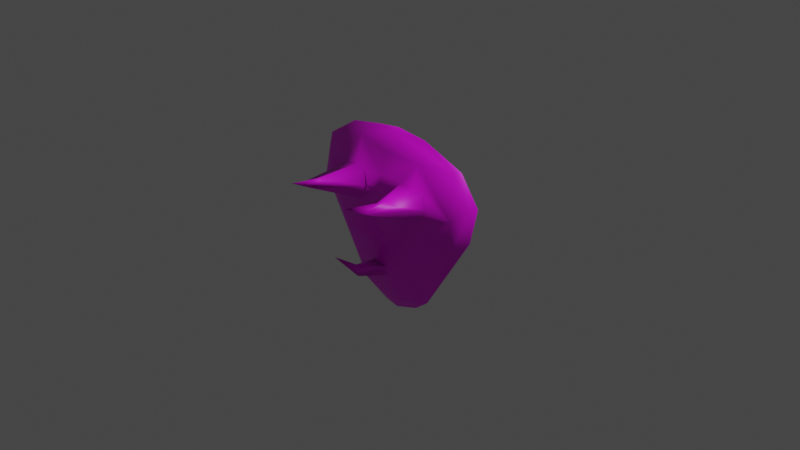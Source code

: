 # Source: Shield2.blend  (saved by Blender 2.83.19; exported with 4.5.12 LTS)
import bpy
from mathutils import Matrix  # noqa: F401  (used for matrix-valued properties, if any)

bpy.ops.wm.read_factory_settings(use_empty=True)
scene = bpy.context.scene
scene.name = 'Scene'

# ---- collections
col_collection = bpy.data.collections.new('Collection'); scene.collection.children.link(col_collection)

# ---- images (referenced by path relative to the original .blend; pixels are not part of the script)
import os
ASSET_DIR = os.environ.get("B2B_ASSET_DIR", "")  # directory of the original .blend (textures are referenced by path, not embedded)
HERE = os.path.dirname(os.path.abspath(__file__))  # packed textures are extracted next to this script under _unpacked/

def load_image(name, relpath, width, height, colorspace="sRGB"):
    """Load a texture the original file referenced (path relative to the .blend, or extracted next to this script)."""
    p = next((c for c in (os.path.join(HERE, relpath), os.path.join(ASSET_DIR, relpath)) if relpath and os.path.exists(c)), "")
    if p:
        img = bpy.data.images.load(p, check_existing=True)
        img.name = name
    else:  # same state as the original file: an image datablock whose file is absent (Cycles renders it pink)
        img = bpy.data.images.new(name, width, height)
        img.source = "FILE"
        img.filepath = "//" + (relpath or name)
    img.colorspace_settings.name = colorspace
    return img
img_shield2texture = load_image('Shield2Texture', 'Textures/Shield2Texture.png', 1024, 1024, 'sRGB')

# ---- materials (node trees are filled in below, after node groups)
mat_material_001 = bpy.data.materials.new('Material.001')
mat_material_001.use_transparent_shadow = False

# ---- material node trees
mat_material_001.use_nodes = True; mat_material_001.node_tree.nodes.clear()
_N = mat_material_001.node_tree.nodes; _L = mat_material_001.node_tree.links
n0 = _N.new('ShaderNodeBsdfPrincipled'); n0.name = 'Principled BSDF'; n0.location = (10, 300)
n0.distribution = 'GGX'
n0.subsurface_method = 'BURLEY'
n0.inputs[3].default_value = 1.45
n0.inputs[27].default_value = (0.0, 0.0, 0.0, 1.0)
n0.inputs[28].default_value = 1.0
n1 = _N.new('ShaderNodeOutputMaterial'); n1.name = 'Material Output'; n1.location = (300, 300)
n2 = _N.new('ShaderNodeTexImage'); n2.name = 'Image Texture'; n2.location = (-280, 280)
n2.image = img_shield2texture
_L.new(n0.outputs[0], n1.inputs[0])
_L.new(n2.outputs[0], n0.inputs[0])
n1.is_active_output = True

# ---- world
world_world = bpy.data.worlds.new('World'); scene.world = world_world
world_world.use_nodes = True; world_world.node_tree.nodes.clear()
_N = world_world.node_tree.nodes; _L = world_world.node_tree.links
n0 = _N.new('ShaderNodeOutputWorld'); n0.name = 'World Output'; n0.location = (300, 300)
n1 = _N.new('ShaderNodeBackground'); n1.name = 'Background'; n1.location = (10, 300)
n1.inputs[0].default_value = (0.05088, 0.05088, 0.05088, 1.0)
_L.new(n1.outputs[0], n0.inputs[0])
n0.is_active_output = True
world_world.color = (0.05088, 0.05088, 0.05088)
world_world.use_sun_shadow = False
world_world.sun_shadow_jitter_overblur = 0.0

# ---- cameras
cam_camera = bpy.data.cameras.new('Camera')
cam_camera.clip_end = 100.0
cam_camera.ortho_scale = 7.314

# ---- lights
light_light = bpy.data.lights.new('Light', 'POINT')
light_light.transmission_factor = 0.0
light_light.energy = 1000.0
light_light.shadow_soft_size = 0.1
light_light.shadow_maximum_resolution = 0.006
light_light.use_absolute_resolution = True

# ---- meshes
me_sphere = bpy.data.meshes.new('Sphere')
me_sphere.from_pydata([(1.07, 0.001235, 0.4699), (1.042, -0.07897, 0.4784), (0.8566, -0.1326, -0.05274), (0.4369, -0.02073, -0.7958), (0.8257, -0.06671, 0.7762), (0.891, -0.1851, 0.335), (0.5536, -0.206, 0.5171), (0.6051, -0.2289, 0.3827), (0.547, -0.243, 0.2506), (0.3953, -0.2701, 0.1951), (0.4344, -0.1647, 0.7808), (0.2765, -0.237, 0.5562), (0.1769, -0.2701, 0.3827), (0.3357, -0.2691, -0.288), (0.08967, -0.2696, -0.4094), (0.07778, -0.249, -0.5287), (0.2118, -0.1654, -0.7952), (0.4026, -0.6632, 0.526), (0.4759, -0.8776, 0.5056), (0.398, -0.7758, 0.4639), (0.3899, -1.042, 0.586), (0.9901, -0.01006, 0.0878), (-0.009495, 0.001576, 0.9904), (0.2644, -0.009929, -0.9321), (0.8608, -0.01011, 0.7832), (0.3662, -0.007101, 0.9608), (0.09062, -0.2762, -0.1026), (0.2459, -0.2767, 0.2352), (0.08719, -0.2505, 0.4855), (0.04776, -0.04992, 0.4245), (0.06076, -0.07469, -0.07269), (0.04006, -0.01927, 0.206), (0.0441, -0.08706, 0.206), (-1.021, -0.09463, 0.2172), (-0.6334, -0.01753, 0.8941), (-0.9782, -0.03559, 0.672), (-0.4026, -0.01192, -0.8391), (-0.8512, -0.1765, 0.4486), (-0.5536, -0.206, 0.5171), (-0.6051, -0.2289, 0.3827), (-0.2989, -0.1844, -0.7143), (0.0, 1.108e-05, -1.0), (-0.2396, -0.03111, 0.9724), (-0.3801, -0.2289, 0.5556), (-0.4947, -0.2555, 0.2062), (-0.1439, -0.04227, -0.9725), (-0.3863, -0.1448, 0.8436), (-0.2341, -0.243, 0.5214), (-0.1769, -0.2701, 0.3827), (-0.4651, -0.2784, -0.1395), (-0.05727, -0.2493, -0.5492), (0.004601, -0.06983, 0.976), (0.000589, -0.1816, 0.8002), (-0.2394, -0.2902, 0.2398), (0.0, -0.2806, 6.921e-08), (0.0, -0.2923, -0.1951), (-0.08261, -0.2749, -0.3893), (0.0528, -0.07801, -0.9717), (-0.5007, -0.8316, 0.4931), (-0.4049, -0.6663, 0.5271), (-0.4096, -0.7986, 0.4565), (-0.0007114, -0.5646, -0.4491), (-0.0002082, -0.8593, -0.1261), (-0.3899, -1.042, 0.586), (-1.07, 0.0009361, 0.4678), (-1.016, -0.006405, 0.1439), (-0.1017, -0.2789, -0.09077), (-0.08093, -0.2473, 0.4807), (6.473e-06, -0.1616, -0.8283), (-0.0006206, -0.2464, 0.5646), (-0.04753, -0.04915, 0.4242), (0.0002746, -0.2777, 0.3708), (0.0, -0.1737, -0.003561), (0.0, -0.1826, -0.1874), (-0.06357, -0.08279, -0.08169), (0.0, -0.02, -0.1487), (0.0, 0.01133, 0.4702), (0.0, -0.1235, 0.3651), (0.0, 0.01133, 0.206), (-0.04006, -0.01927, 0.206), (-0.0441, -0.08706, 0.206), (0.0, -0.1227, 0.2017), (0.03459, -0.5556, -0.3302), (-0.04494, -0.5465, -0.3408), (0.4151, -0.2215, 0.5366), (0.5148, -0.5418, 0.4921), (0.4069, -0.5573, 0.5217)], [], [(21, 1, 2), (25, 4, 24), (24, 1, 0), (23, 3, 57), (25, 22, 51), (41, 23, 57), (2, 1, 5), (4, 5, 1), (51, 10, 4), (3, 2, 16), (5, 7, 8), (5, 8, 13), (10, 6, 5), (10, 11, 84, 6), (27, 19, 12), (13, 14, 15), (16, 50, 68), (10, 69, 11), (12, 69, 71), (13, 53, 54), (13, 54, 55), (14, 55, 56), (51, 52, 10), (14, 61, 15), (9, 19, 27), (12, 17, 11), (7, 18, 8), (11, 86, 84), (11, 17, 86), (19, 18, 20), (17, 19, 20), (53, 12, 71), (73, 30, 26), (54, 30, 72), (30, 78, 31), (29, 78, 76), (69, 29, 76), (81, 31, 32), (77, 32, 29), (30, 31, 32), (72, 32, 81), (65, 33, 64), (36, 33, 65), (36, 40, 33), (46, 34, 35), (45, 40, 36), (40, 49, 33), (49, 44, 37), (46, 42, 34), (38, 46, 37), (43, 46, 38), (60, 53, 48), (49, 53, 44), (42, 51, 22), (47, 46, 43), (69, 46, 47), (48, 69, 47), (45, 68, 40), (41, 57, 45), (56, 55, 49), (61, 56, 50), (39, 58, 38), (60, 44, 53), (43, 59, 47), (59, 48, 47), (58, 39, 44), (58, 43, 38), (63, 59, 58), (56, 83, 82), (60, 63, 58), (70, 71, 67), (73, 54, 55), (54, 74, 66), (74, 55, 66), (74, 78, 75), (78, 70, 76), (70, 77, 71), (79, 81, 80), (80, 77, 70), (77, 78, 76), (78, 72, 75), (72, 80, 74), (21, 0, 1), (3, 21, 2), (24, 4, 1), (25, 51, 4), (4, 10, 5), (57, 3, 16), (2, 5, 13), (16, 2, 13), (5, 6, 7), (13, 8, 9), (13, 9, 27), (13, 15, 16), (16, 15, 50), (10, 52, 69), (12, 11, 69), (57, 16, 68), (13, 27, 53), (14, 13, 55), (82, 61, 14), (9, 8, 18), (7, 6, 85, 18), (9, 18, 19), (12, 19, 17), (86, 17, 18), (50, 15, 61), (28, 29, 69), (53, 27, 12), (73, 75, 30), (54, 26, 30), (55, 73, 26), (30, 75, 78), (29, 31, 78), (29, 71, 77), (81, 78, 31), (29, 32, 31), (77, 81, 32), (72, 30, 32), (33, 35, 64), (33, 37, 35), (37, 46, 35), (33, 49, 37), (37, 44, 39), (39, 38, 37), (46, 51, 42), (40, 56, 49), (40, 50, 56), (40, 68, 50), (69, 52, 46), (48, 71, 69), (45, 57, 68), (53, 71, 48), (49, 54, 53), (49, 55, 54), (52, 51, 46), (61, 83, 56), (44, 60, 58), (59, 60, 48), (58, 59, 43), (59, 63, 60), (69, 70, 67), (28, 71, 29), (74, 75, 73), (73, 72, 54), (54, 72, 74), (74, 73, 55), (74, 79, 78), (73, 75, 72), (78, 79, 70), (69, 76, 70), (79, 78, 81), (79, 80, 70), (80, 81, 77), (77, 81, 78), (74, 80, 79), (78, 81, 72), (72, 81, 80), (62, 82, 83), (56, 82, 14), (82, 62, 61), (61, 62, 83), (84, 85, 6), (84, 86, 85), (86, 18, 85), (20, 18, 17)])
me_sphere.polygons.foreach_set('use_smooth', [True] * 166)
_uv = me_sphere.uv_layers.new(name='UVMap')
_uv.uv.foreach_set('vector', [0.2009, 0.7659, 0.05085, 0.6537, 0.2896, 0.7284, 0.1241, 0.2687, 0.03368, 0.47, 0.0001539, 0.4738, 0.0001539, 0.4738, 0.05085, 0.6537, 0.008701, 0.6914, 0.6752, 0.797, 0.5991, 0.809, 0.7303, 0.7423, 0.1241, 0.2687, 0.2326, 0.1388, 0.2492, 0.1663, 0.7617, 0.753, 0.6752, 0.797, 0.7303, 0.7423, 0.2896, 0.7284, 0.05085, 0.6537, 0.1648, 0.6293, 0.03368, 0.47, 0.1648, 0.6293, 0.05085, 0.6537, 0.2492, 0.1663, 0.1768, 0.3586, 0.03368, 0.47, 0.5991, 0.809, 0.2896, 0.7284, 0.6499, 0.7281, 0.1648, 0.6293, 0.2499, 0.5178, 0.2941, 0.536, 0.1648, 0.6293, 0.2941, 0.536, 0.4917, 0.6299, 0.1768, 0.3586, 0.2266, 0.4699, 0.1648, 0.6293, 0.1768, 0.3586, 0.2934, 0.3931, 0.253, 0.4268, 0.2266, 0.4699, 0.374, 0.4653, 0.2925, 0.4641, 0.3595, 0.4146, 0.4917, 0.6299, 0.5934, 0.5948, 0.6179, 0.6188, 0.6499, 0.7281, 0.6469, 0.5996, 0.7052, 0.6897, 0.1768, 0.3586, 0.3743, 0.3104, 0.2934, 0.3931, 0.3595, 0.4146, 0.3743, 0.3104, 0.4246, 0.3683, 0.4917, 0.6299, 0.5256, 0.3326, 0.5117, 0.4633, 0.4917, 0.6299, 0.5117, 0.4633, 0.5591, 0.5215, 0.5934, 0.5948, 0.5591, 0.5215, 0.6223, 0.5624, 0.2492, 0.1663, 0.308, 0.2335, 0.1768, 0.3586, 0.5934, 0.5948, 0.6133, 0.5881, 0.6179, 0.6188, 0.3442, 0.5121, 0.2925, 0.4641, 0.374, 0.4653, 0.3595, 0.4146, 0.2936, 0.4648, 0.2934, 0.3931, 0.2499, 0.5178, 0.293, 0.4546, 0.2941, 0.536, 0.2934, 0.3931, 0.2931, 0.4629, 0.253, 0.4268, 0.2934, 0.3931, 0.2936, 0.4648, 0.2931, 0.4629, 0.2925, 0.4641, 0.293, 0.4546, 0.293, 0.4512, 0.2936, 0.4648, 0.2925, 0.4641, 0.293, 0.4512, 0.5256, 0.3326, 0.3595, 0.4146, 0.4246, 0.3683, 0.287, 0.9041, 0.2551, 0.9099, 0.2654, 0.8739, 0.1134, 0.8728, 0.09675, 0.8286, 0.1143, 0.8549, 0.2551, 0.9099, 0.1788, 0.9311, 0.1792, 0.9197, 0.1206, 0.912, 0.1788, 0.9311, 0.1075, 0.9291, 0.08473, 0.8885, 0.1206, 0.912, 0.1075, 0.9291, 0.01573, 0.8093, 0.001619, 0.8458, 0.0001539, 0.8219, 0.2145, 0.8481, 0.1718, 0.8345, 0.2312, 0.8286, 0.2551, 0.9099, 0.1792, 0.9197, 0.18, 0.9085, 0.1143, 0.8549, 0.1718, 0.8345, 0.1705, 0.8472, 0.8362, 0.1848, 0.7928, 0.1645, 0.7879, 0.02842, 0.8362, 0.6139, 0.7928, 0.1645, 0.8362, 0.1848, 0.8362, 0.6139, 0.7546, 0.5952, 0.7928, 0.1645, 0.4185, 0.1163, 0.4861, 0.0121, 0.6708, 0.0001539, 0.7855, 0.704, 0.7546, 0.5952, 0.8362, 0.6139, 0.7546, 0.5952, 0.6725, 0.3985, 0.7928, 0.1645, 0.6725, 0.3985, 0.5948, 0.2905, 0.6719, 0.1344, 0.4185, 0.1163, 0.3249, 0.0913, 0.4861, 0.0121, 0.5481, 0.1972, 0.4185, 0.1163, 0.6719, 0.1344, 0.4939, 0.2182, 0.4185, 0.1163, 0.5481, 0.1972, 0.5199, 0.2528, 0.5256, 0.3326, 0.4797, 0.3125, 0.6725, 0.3985, 0.5256, 0.3326, 0.5948, 0.2905, 0.3249, 0.0913, 0.2492, 0.1663, 0.2326, 0.1388, 0.4635, 0.2615, 0.4185, 0.1163, 0.4939, 0.2182, 0.3743, 0.3104, 0.4185, 0.1163, 0.4635, 0.2615, 0.4797, 0.3125, 0.3743, 0.3104, 0.4635, 0.2615, 0.7855, 0.704, 0.7052, 0.6897, 0.7546, 0.5952, 0.7617, 0.753, 0.7303, 0.7423, 0.7855, 0.704, 0.6223, 0.5624, 0.5591, 0.5215, 0.6725, 0.3985, 0.6133, 0.5881, 0.6223, 0.5624, 0.6469, 0.5996, 0.5907, 0.227, 0.5187, 0.2568, 0.5481, 0.1972, 0.5199, 0.2528, 0.5948, 0.2905, 0.5256, 0.3326, 0.4939, 0.2182, 0.5167, 0.2542, 0.4635, 0.2615, 0.5167, 0.2542, 0.4797, 0.3125, 0.4635, 0.2615, 0.5187, 0.2568, 0.5907, 0.227, 0.5948, 0.2905, 0.5187, 0.2568, 0.4939, 0.2182, 0.5481, 0.1972, 0.5209, 0.2565, 0.5167, 0.2542, 0.5187, 0.2568, 0.6223, 0.5624, 0.6138, 0.5861, 0.6145, 0.5886, 0.5199, 0.2528, 0.5209, 0.2565, 0.5187, 0.2568, 0.09548, 0.7836, 0.114, 0.8286, 0.08473, 0.8117, 0.8767, 0.5976, 0.8365, 0.6603, 0.8384, 0.5915, 0.2374, 0.9738, 0.2567, 0.9523, 0.2626, 0.9891, 0.2567, 0.9523, 0.2902, 0.973, 0.2626, 0.9891, 0.2567, 0.9523, 0.1772, 0.9311, 0.2733, 0.9311, 0.1772, 0.9311, 0.1197, 0.9514, 0.106, 0.9348, 0.09548, 0.7836, 0.1124, 0.803, 0.114, 0.8286, 0.01751, 0.8201, 0.03162, 0.8565, 0.01604, 0.844, 0.1549, 0.7891, 0.1124, 0.803, 0.09548, 0.7836, 0.8365, 0.7995, 0.884, 0.7435, 0.884, 0.8365, 0.9325, 0.7416, 0.8741, 0.6624, 0.9325, 0.6162, 0.2126, 0.809, 0.1549, 0.7891, 0.2325, 0.7836, 0.2009, 0.7659, 0.008701, 0.6914, 0.05085, 0.6537, 0.5991, 0.809, 0.2009, 0.7659, 0.2896, 0.7284, 0.0001539, 0.4738, 0.03368, 0.47, 0.05085, 0.6537, 0.1241, 0.2687, 0.2492, 0.1663, 0.03368, 0.47, 0.03368, 0.47, 0.1768, 0.3586, 0.1648, 0.6293, 0.7303, 0.7423, 0.5991, 0.809, 0.6499, 0.7281, 0.2896, 0.7284, 0.1648, 0.6293, 0.4917, 0.6299, 0.6499, 0.7281, 0.2896, 0.7284, 0.4917, 0.6299, 0.1648, 0.6293, 0.2266, 0.4699, 0.2499, 0.5178, 0.4917, 0.6299, 0.2941, 0.536, 0.3442, 0.5121, 0.4917, 0.6299, 0.3442, 0.5121, 0.374, 0.4653, 0.4917, 0.6299, 0.6179, 0.6188, 0.6499, 0.7281, 0.6499, 0.7281, 0.6179, 0.6188, 0.6469, 0.5996, 0.1768, 0.3586, 0.308, 0.2335, 0.3743, 0.3104, 0.3595, 0.4146, 0.2934, 0.3931, 0.3743, 0.3104, 0.7303, 0.7423, 0.6499, 0.7281, 0.7052, 0.6897, 0.4917, 0.6299, 0.374, 0.4653, 0.5256, 0.3326, 0.5934, 0.5948, 0.4917, 0.6299, 0.5591, 0.5215, 0.6145, 0.5886, 0.6133, 0.5881, 0.5934, 0.5948, 0.3442, 0.5121, 0.2941, 0.536, 0.293, 0.4546, 0.2499, 0.5178, 0.2266, 0.4699, 0.287, 0.4733, 0.293, 0.4546, 0.3442, 0.5121, 0.293, 0.4546, 0.2925, 0.4641, 0.3595, 0.4146, 0.2925, 0.4641, 0.2936, 0.4648, 0.2931, 0.4629, 0.2936, 0.4648, 0.293, 0.4546, 0.6469, 0.5996, 0.6179, 0.6188, 0.6133, 0.5881, 0.1064, 0.8739, 0.1206, 0.912, 0.08473, 0.8885, 0.5256, 0.3326, 0.374, 0.4653, 0.3595, 0.4146, 0.287, 0.9041, 0.2749, 0.929, 0.2551, 0.9099, 0.1134, 0.8728, 0.08473, 0.8577, 0.09675, 0.8286, 0.2902, 0.8872, 0.287, 0.9041, 0.2654, 0.8739, 0.2551, 0.9099, 0.2749, 0.929, 0.1788, 0.9311, 0.1206, 0.912, 0.1792, 0.9197, 0.1788, 0.9311, 0.2312, 0.8286, 0.2132, 0.8739, 0.2145, 0.8481, 0.01573, 0.8093, 0.01573, 0.8565, 0.001619, 0.8458, 0.1206, 0.912, 0.18, 0.9085, 0.1792, 0.9197, 0.2145, 0.8481, 0.1705, 0.8472, 0.1718, 0.8345, 0.1143, 0.8549, 0.09675, 0.8286, 0.1718, 0.8345, 0.7928, 0.1645, 0.6708, 0.0001539, 0.7879, 0.02842, 0.7928, 0.1645, 0.6719, 0.1344, 0.6708, 0.0001539, 0.6719, 0.1344, 0.4185, 0.1163, 0.6708, 0.0001539, 0.7928, 0.1645, 0.6725, 0.3985, 0.6719, 0.1344, 0.6719, 0.1344, 0.5948, 0.2905, 0.5907, 0.227, 0.5907, 0.227, 0.5481, 0.1972, 0.6719, 0.1344, 0.4185, 0.1163, 0.2492, 0.1663, 0.3249, 0.0913, 0.7546, 0.5952, 0.6223, 0.5624, 0.6725, 0.3985, 0.7546, 0.5952, 0.6469, 0.5996, 0.6223, 0.5624, 0.7546, 0.5952, 0.7052, 0.6897, 0.6469, 0.5996, 0.3743, 0.3104, 0.308, 0.2335, 0.4185, 0.1163, 0.4797, 0.3125, 0.4246, 0.3683, 0.3743, 0.3104, 0.7855, 0.704, 0.7303, 0.7423, 0.7052, 0.6897, 0.5256, 0.3326, 0.4246, 0.3683, 0.4797, 0.3125, 0.6725, 0.3985, 0.5117, 0.4633, 0.5256, 0.3326, 0.6725, 0.3985, 0.5591, 0.5215, 0.5117, 0.4633, 0.308, 0.2335, 0.2492, 0.1663, 0.4185, 0.1163, 0.6133, 0.5881, 0.6138, 0.5861, 0.6223, 0.5624, 0.5948, 0.2905, 0.5199, 0.2528, 0.5187, 0.2568, 0.5167, 0.2542, 0.5199, 0.2528, 0.4797, 0.3125, 0.5187, 0.2568, 0.5167, 0.2542, 0.4939, 0.2182, 0.5167, 0.2542, 0.5209, 0.2565, 0.5199, 0.2528, 0.08473, 0.9764, 0.1197, 0.9514, 0.108, 0.9886, 0.2436, 0.8565, 0.2132, 0.8739, 0.2312, 0.8286, 0.2567, 0.9523, 0.2733, 0.9311, 0.2864, 0.956, 0.8767, 0.5976, 0.8741, 0.6624, 0.8365, 0.6603, 0.2138, 0.8268, 0.2126, 0.809, 0.2325, 0.7836, 0.2567, 0.9523, 0.2864, 0.956, 0.2902, 0.973, 0.2567, 0.9523, 0.178, 0.9425, 0.1772, 0.9311, 0.8767, 0.5976, 0.9325, 0.6162, 0.8741, 0.6624, 0.1772, 0.9311, 0.178, 0.9425, 0.1197, 0.9514, 0.08473, 0.9764, 0.106, 0.9348, 0.1197, 0.9514, 0.01751, 0.8201, 0.03162, 0.8093, 0.03162, 0.8565, 0.178, 0.9425, 0.1791, 0.9538, 0.1197, 0.9514, 0.1549, 0.7891, 0.1563, 0.8018, 0.1124, 0.803, 0.8365, 0.7995, 0.8368, 0.7419, 0.884, 0.7435, 0.2567, 0.9523, 0.1791, 0.9538, 0.178, 0.9425, 0.9325, 0.7416, 0.8857, 0.736, 0.8741, 0.6624, 0.2126, 0.809, 0.1563, 0.8018, 0.1549, 0.7891, 0.6149, 0.5873, 0.6145, 0.5886, 0.6138, 0.5861, 0.6223, 0.5624, 0.6145, 0.5886, 0.5934, 0.5948, 0.6145, 0.5886, 0.6149, 0.5873, 0.6133, 0.5881, 0.6133, 0.5881, 0.6149, 0.5873, 0.6138, 0.5861, 0.253, 0.4268, 0.287, 0.4733, 0.2266, 0.4699, 0.253, 0.4268, 0.2931, 0.4629, 0.287, 0.4733, 0.2931, 0.4629, 0.293, 0.4546, 0.287, 0.4733, 0.293, 0.4512, 0.293, 0.4546, 0.2936, 0.4648])
me_sphere.materials.append(mat_material_001)
me_sphere.use_remesh_fix_poles = True
me_sphere.use_remesh_preserve_attributes = False
me_sphere.use_mirror_vertex_groups = False
me_sphere.update()
arm_armature = bpy.data.armatures.new('Armature')  # bones are not reproduced

# ---- objects
ob_light = bpy.data.objects.new('Light', light_light)
ob_camera = bpy.data.objects.new('Camera', cam_camera)
ob_shield2mesh = bpy.data.objects.new('Shield2Mesh', me_sphere)
ob_armature = bpy.data.objects.new('Armature', arm_armature)

# ---- transforms, parenting, visibility, modifiers, constraints
ob_light.location = (4.076, 1.005, 5.904)
ob_light.rotation_euler = (0.6503, 0.05522, 1.866)
ob_light.lock_rotations_4d = False
ob_light.empty_display_type = 'ARROWS'
ob_light.color = (0.0, 0.0, 0.0, 0.0)
ob_light.lineart.crease_threshold = 0.0
ob_camera.location = (7.359, -6.926, 4.958)
ob_camera.rotation_euler = (1.109, 0.0, 0.8149)
ob_camera.lock_rotations_4d = False
ob_camera.empty_display_type = 'ARROWS'
ob_camera.color = (0.0, 0.0, 0.0, 0.0)
ob_camera.display_type = 'WIRE'
ob_camera.lineart.crease_threshold = 0.0
ob_shield2mesh.parent = ob_armature
ob_shield2mesh.location = (0.0, 0.0, 0.0)
ob_shield2mesh.lineart.crease_threshold = 0.0
_vg = ob_shield2mesh.vertex_groups.new(name='Bone')
_vg.add([0, 1, 2, 3, 4, 5, 6, 7, 8, 9, 10, 11, 12, 13, 14, 15, 16, 17, 18, 19, 20, 21, 22, 23, 24, 25, 26, 27, 28, 29, 30, 31, 32, 33, 34, 35, 36, 37, 38, 39, 40, 41, 42, 43, 44, 45, 46, 47, 48, 49, 50, 51, 52, 53, 54, 55, 56, 57, 58, 59, 60, 61, 62, 63, 64, 65, 66, 67, 68, 69, 70, 71, 72, 73, 74, 75, 76, 77, 78, 79, 80, 81, 82, 83, 84, 85, 86], 1.0, 'REPLACE')
_m = ob_shield2mesh.modifiers.new('Armature', 'ARMATURE')
_m.object = ob_armature
ob_armature.location = (0.0, 0.0, 0.0)
ob_armature.lineart.crease_threshold = 0.0

# ---- collection membership
col_collection.objects.link(ob_light)
col_collection.objects.link(ob_camera)
col_collection.objects.link(ob_shield2mesh)
col_collection.objects.link(ob_armature)

# ---- scene / render settings (as saved in the file)
scene.camera = ob_camera
scene.frame_start = 1; scene.frame_end = 250; scene.frame_set(0)
scene.render.engine = 'BLENDER_EEVEE_NEXT'
scene.cycles.use_denoising = False
scene.cycles.samples = 128
scene.cycles.sampling_pattern = 'TABULATED_SOBOL'
scene.cycles.use_adaptive_sampling = False
scene.cycles.use_light_tree = False
scene.view_settings.view_transform = 'Filmic'
bpy.context.view_layer.update()
